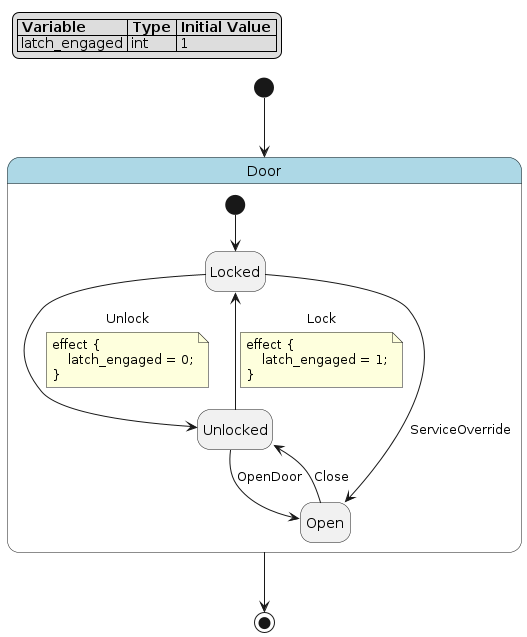

The diagram above was rendered by PlantUML. Its source (embedded in the PNG):
@startuml
hide empty description

skinparam state {
  BackgroundColor<<pseudo>> LightGray
  BackgroundColor<<composite>> LightBlue
  BorderColor<<pseudo>> Gray
  FontStyle<<pseudo>> italic
}

legend top left
|= Variable |= Type |= Initial Value |
| latch_engaged | int | 1 |
endlegend

state "Door" as door <<composite>> {
    state "Locked" as door__locked
    state "Unlocked" as door__unlocked
    state "Open" as door__open
    [*] --> door__locked
    door__locked --> door__unlocked : Unlock
    note on link
    effect {
        latch_engaged = 0;
    }
    end note
    door__unlocked --> door__open : OpenDoor
    door__open --> door__unlocked : Close
    door__unlocked --> door__locked : Lock
    note on link
    effect {
        latch_engaged = 1;
    }
    end note
    door__locked --> door__open : ServiceOverride
}
[*] --> door
door --> [*]
@enduml